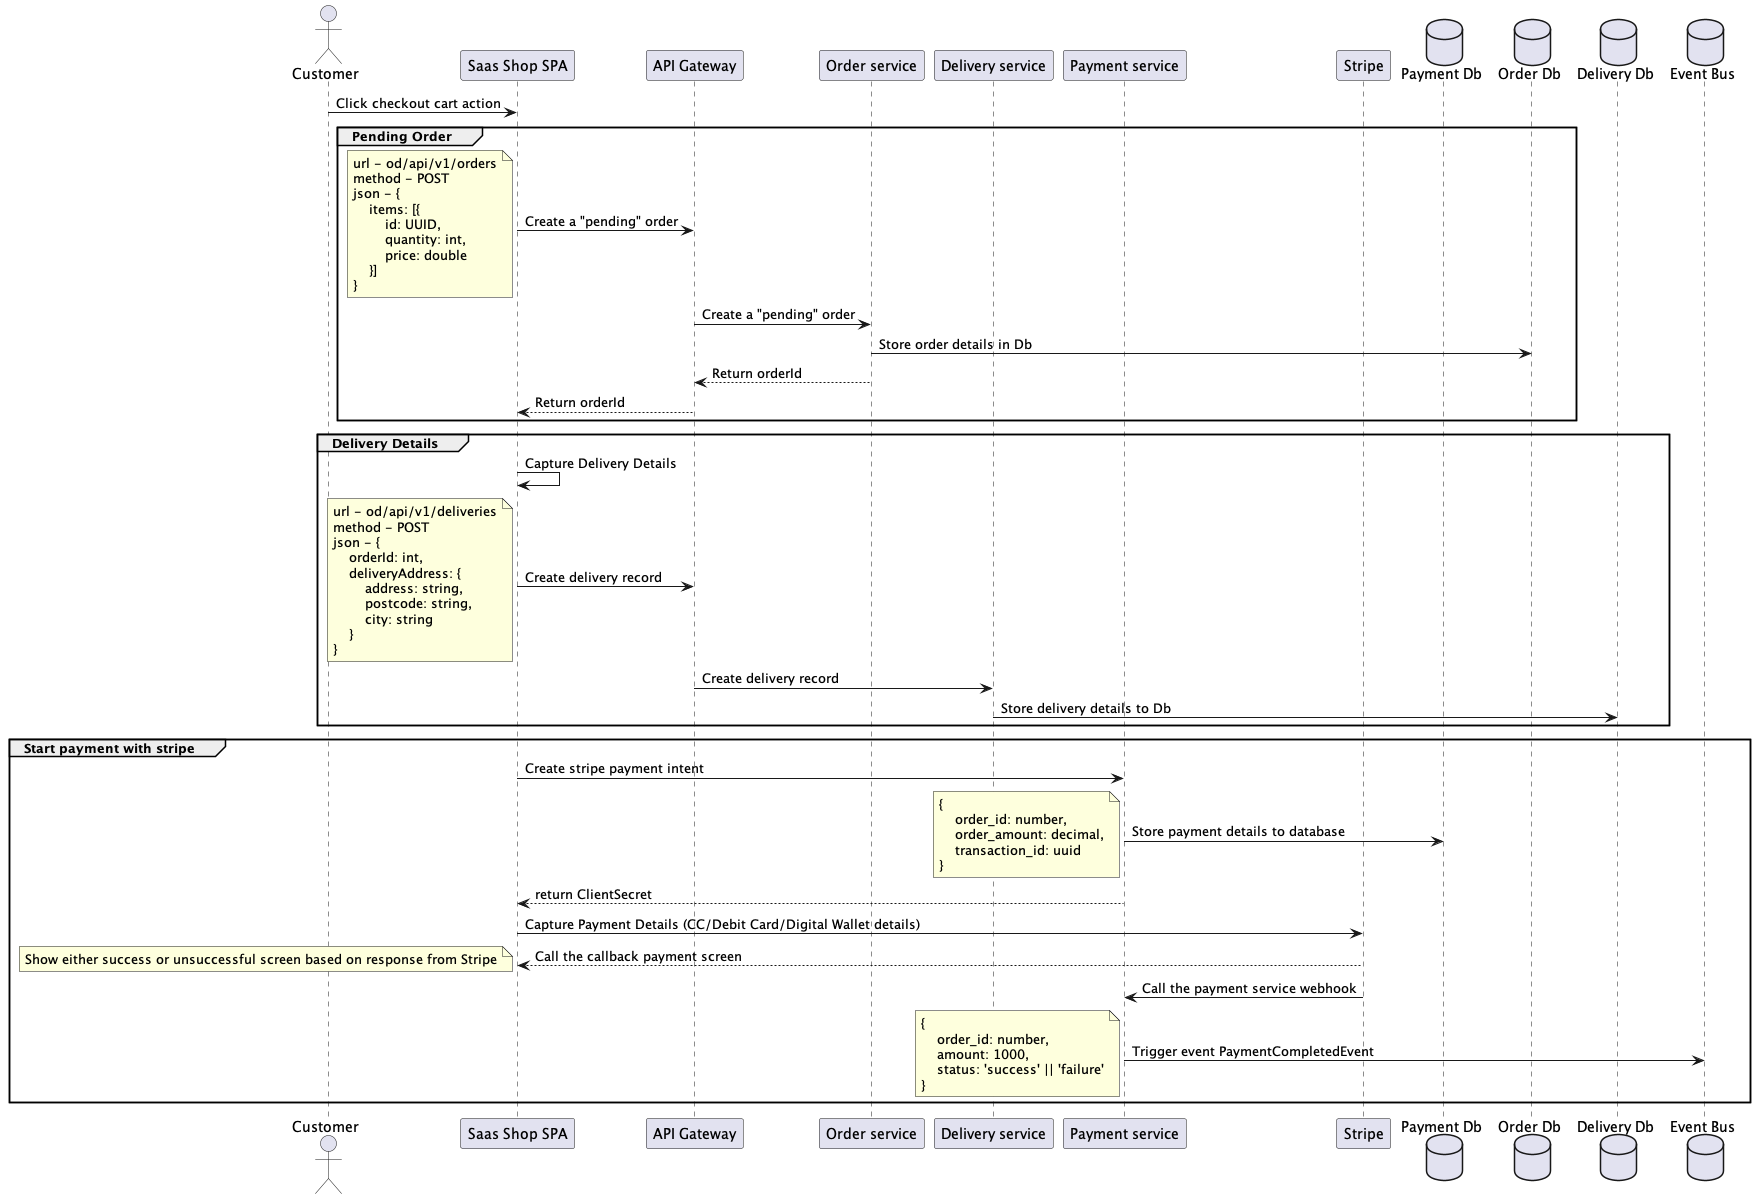

The diagram above was rendered by PlantUML. Its source (embedded in the PNG):
@startuml
'https://plantuml.com/sequence-diagram

actor Customer as customer
participant "Saas Shop SPA" as spa
participant "API Gateway" as apiGateway
participant "Order service" as orderService
participant "Delivery service" as deliveryService
participant "Payment service" as paymentService
participant Stripe as stripe
database "Payment Db" as paymentDb
database "Order Db" as orderDb
database "Delivery Db" as deliveryDb
database "Event Bus" as kafka

customer -> spa : Click checkout cart action

group Pending Order
    spa -> apiGateway : Create a "pending" order
    note left
        url - od/api/v1/orders
        method - POST
        json - {
            items: [{
                id: UUID,
                quantity: int,
                price: double
            }]
        }
    end note
    apiGateway -> orderService : Create a "pending" order
    orderService -> orderDb : Store order details in Db
    orderService --> apiGateway : Return orderId
    apiGateway --> spa : Return orderId
end group

group Delivery Details
    spa -> spa : Capture Delivery Details
    spa -> apiGateway : Create delivery record
    note left
        url - od/api/v1/deliveries
        method - POST
        json - {
            orderId: int,
            deliveryAddress: {
                address: string,
                postcode: string,
                city: string
            }
        }
    end note
    apiGateway -> deliveryService : Create delivery record
    deliveryService -> deliveryDb : Store delivery details to Db
end group

group Start payment with stripe

    spa -> paymentService : Create stripe payment intent
    paymentService -> paymentDb : Store payment details to database
    note left
        {
            order_id: number,
            order_amount: decimal,
            transaction_id: uuid
        }
    end note
    paymentService --> spa : return ClientSecret

    spa -> stripe : Capture Payment Details (CC/Debit Card/Digital Wallet details)
    stripe --> spa : Call the callback payment screen
    note left
        Show either success or unsuccessful screen based on response from Stripe
    end note

    stripe -> paymentService : Call the payment service webhook
    paymentService -> kafka : Trigger event PaymentCompletedEvent
    note left
        {
            order_id: number,
            amount: 1000,
            status: 'success' || 'failure'
        }
    end note

end group

@enduml